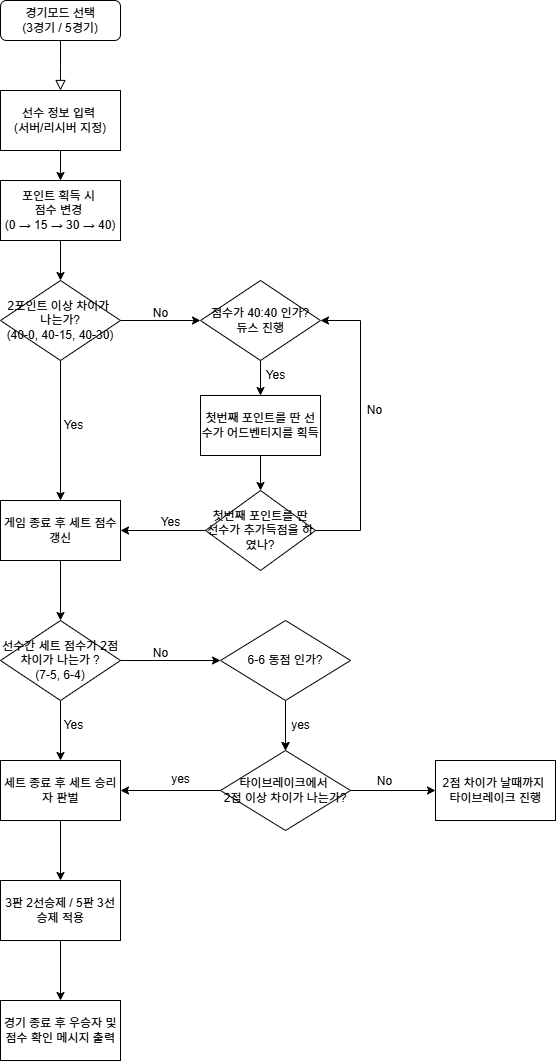

The diagram above was exported from draw.io. Its source (the exported page's mxGraphModel, read from the mxfile embedded in the PNG):
<mxGraphModel dx="1221" dy="759" grid="1" gridSize="10" guides="1" tooltips="1" connect="1" arrows="1" fold="1" page="1" pageScale="1" pageWidth="827" pageHeight="1169" background="#ffffff" math="0" shadow="0">
  <root>
    <mxCell id="WIyWlLk6GJQsqaUBKTNV-0" />
    <mxCell id="WIyWlLk6GJQsqaUBKTNV-1" parent="WIyWlLk6GJQsqaUBKTNV-0" />
    <mxCell id="WIyWlLk6GJQsqaUBKTNV-2" value="" style="rounded=0;html=1;jettySize=auto;orthogonalLoop=1;fontSize=11;endArrow=block;endFill=0;endSize=8;strokeWidth=1;shadow=0;labelBackgroundColor=none;edgeStyle=orthogonalEdgeStyle;" parent="WIyWlLk6GJQsqaUBKTNV-1" source="WIyWlLk6GJQsqaUBKTNV-3" edge="1">
      <mxGeometry relative="1" as="geometry">
        <mxPoint x="210" y="145" as="targetPoint" />
      </mxGeometry>
    </mxCell>
    <mxCell id="WIyWlLk6GJQsqaUBKTNV-3" value="경기모드 선택&lt;div&gt;(3경기 / 5경기)&lt;/div&gt;" style="rounded=1;whiteSpace=wrap;html=1;fontSize=12;glass=0;strokeWidth=1;shadow=0;" parent="WIyWlLk6GJQsqaUBKTNV-1" vertex="1">
      <mxGeometry x="150" y="55" width="120" height="40" as="geometry" />
    </mxCell>
    <mxCell id="43XMM6MiabJbt-BklJYa-3" style="edgeStyle=orthogonalEdgeStyle;rounded=0;orthogonalLoop=1;jettySize=auto;html=1;exitX=0.5;exitY=1;exitDx=0;exitDy=0;" parent="WIyWlLk6GJQsqaUBKTNV-1" source="43XMM6MiabJbt-BklJYa-0" target="43XMM6MiabJbt-BklJYa-1" edge="1">
      <mxGeometry relative="1" as="geometry" />
    </mxCell>
    <mxCell id="43XMM6MiabJbt-BklJYa-0" value="선수 정보 입력&amp;nbsp;&lt;div&gt;(서버/리시버 지정)&lt;/div&gt;" style="rounded=0;whiteSpace=wrap;html=1;" parent="WIyWlLk6GJQsqaUBKTNV-1" vertex="1">
      <mxGeometry x="150" y="145" width="120" height="60" as="geometry" />
    </mxCell>
    <mxCell id="43XMM6MiabJbt-BklJYa-42" value="" style="edgeStyle=orthogonalEdgeStyle;rounded=0;orthogonalLoop=1;jettySize=auto;html=1;" parent="WIyWlLk6GJQsqaUBKTNV-1" source="43XMM6MiabJbt-BklJYa-1" target="43XMM6MiabJbt-BklJYa-37" edge="1">
      <mxGeometry relative="1" as="geometry" />
    </mxCell>
    <mxCell id="43XMM6MiabJbt-BklJYa-1" value="포인트 획득 시&amp;nbsp;&lt;div&gt;점수 변경&amp;nbsp;&lt;div&gt;(0 → 15 → 30 → 40)&lt;/div&gt;&lt;/div&gt;" style="rounded=0;whiteSpace=wrap;html=1;" parent="WIyWlLk6GJQsqaUBKTNV-1" vertex="1">
      <mxGeometry x="150" y="235" width="120" height="60" as="geometry" />
    </mxCell>
    <mxCell id="43XMM6MiabJbt-BklJYa-45" value="" style="edgeStyle=orthogonalEdgeStyle;rounded=0;orthogonalLoop=1;jettySize=auto;html=1;" parent="WIyWlLk6GJQsqaUBKTNV-1" source="43XMM6MiabJbt-BklJYa-4" target="43XMM6MiabJbt-BklJYa-5" edge="1">
      <mxGeometry relative="1" as="geometry" />
    </mxCell>
    <mxCell id="43XMM6MiabJbt-BklJYa-4" value="점수가 40:40 인가?&lt;div&gt;듀스 진행&lt;/div&gt;" style="rhombus;whiteSpace=wrap;html=1;" parent="WIyWlLk6GJQsqaUBKTNV-1" vertex="1">
      <mxGeometry x="350" y="335" width="120" height="80" as="geometry" />
    </mxCell>
    <mxCell id="43XMM6MiabJbt-BklJYa-67" value="" style="edgeStyle=orthogonalEdgeStyle;rounded=0;orthogonalLoop=1;jettySize=auto;html=1;" parent="WIyWlLk6GJQsqaUBKTNV-1" source="43XMM6MiabJbt-BklJYa-5" target="43XMM6MiabJbt-BklJYa-66" edge="1">
      <mxGeometry relative="1" as="geometry" />
    </mxCell>
    <mxCell id="43XMM6MiabJbt-BklJYa-5" value="&lt;font&gt;첫번째 포인트를 딴 선수가 어드벤티지를 획득&lt;/font&gt;" style="rounded=0;whiteSpace=wrap;html=1;" parent="WIyWlLk6GJQsqaUBKTNV-1" vertex="1">
      <mxGeometry x="350" y="450" width="120" height="60" as="geometry" />
    </mxCell>
    <mxCell id="43XMM6MiabJbt-BklJYa-47" value="" style="edgeStyle=orthogonalEdgeStyle;rounded=0;orthogonalLoop=1;jettySize=auto;html=1;" parent="WIyWlLk6GJQsqaUBKTNV-1" source="43XMM6MiabJbt-BklJYa-37" target="43XMM6MiabJbt-BklJYa-4" edge="1">
      <mxGeometry relative="1" as="geometry" />
    </mxCell>
    <mxCell id="43XMM6MiabJbt-BklJYa-50" value="" style="edgeStyle=orthogonalEdgeStyle;rounded=0;orthogonalLoop=1;jettySize=auto;html=1;" parent="WIyWlLk6GJQsqaUBKTNV-1" source="43XMM6MiabJbt-BklJYa-37" target="43XMM6MiabJbt-BklJYa-49" edge="1">
      <mxGeometry relative="1" as="geometry" />
    </mxCell>
    <mxCell id="43XMM6MiabJbt-BklJYa-37" value="&lt;font&gt;2포인트 이상 차이가&amp;nbsp;&lt;/font&gt;&lt;div&gt;&lt;font&gt;나는가?&lt;/font&gt;&lt;/div&gt;&lt;div&gt;&lt;font&gt;(40-0, 40-15, 40-30)&lt;/font&gt;&lt;/div&gt;" style="rhombus;whiteSpace=wrap;html=1;" parent="WIyWlLk6GJQsqaUBKTNV-1" vertex="1">
      <mxGeometry x="150" y="335" width="120" height="80" as="geometry" />
    </mxCell>
    <mxCell id="43XMM6MiabJbt-BklJYa-48" value="No" style="text;html=1;align=center;verticalAlign=middle;resizable=0;points=[];autosize=1;strokeColor=none;fillColor=none;" parent="WIyWlLk6GJQsqaUBKTNV-1" vertex="1">
      <mxGeometry x="290" y="353" width="40" height="30" as="geometry" />
    </mxCell>
    <mxCell id="43XMM6MiabJbt-BklJYa-54" value="" style="edgeStyle=orthogonalEdgeStyle;rounded=0;orthogonalLoop=1;jettySize=auto;html=1;entryX=0.5;entryY=0;entryDx=0;entryDy=0;" parent="WIyWlLk6GJQsqaUBKTNV-1" source="43XMM6MiabJbt-BklJYa-49" target="43XMM6MiabJbt-BklJYa-57" edge="1">
      <mxGeometry relative="1" as="geometry">
        <mxPoint x="210" y="545" as="targetPoint" />
      </mxGeometry>
    </mxCell>
    <mxCell id="43XMM6MiabJbt-BklJYa-49" value="&lt;font&gt;게임 종료 후 세트 점수 갱신&lt;/font&gt;" style="whiteSpace=wrap;html=1;" parent="WIyWlLk6GJQsqaUBKTNV-1" vertex="1">
      <mxGeometry x="150" y="555" width="120" height="60" as="geometry" />
    </mxCell>
    <mxCell id="43XMM6MiabJbt-BklJYa-60" value="" style="edgeStyle=orthogonalEdgeStyle;rounded=0;orthogonalLoop=1;jettySize=auto;html=1;" parent="WIyWlLk6GJQsqaUBKTNV-1" source="43XMM6MiabJbt-BklJYa-57" target="43XMM6MiabJbt-BklJYa-59" edge="1">
      <mxGeometry relative="1" as="geometry" />
    </mxCell>
    <mxCell id="43XMM6MiabJbt-BklJYa-79" value="" style="edgeStyle=orthogonalEdgeStyle;rounded=0;orthogonalLoop=1;jettySize=auto;html=1;" parent="WIyWlLk6GJQsqaUBKTNV-1" source="43XMM6MiabJbt-BklJYa-57" target="43XMM6MiabJbt-BklJYa-78" edge="1">
      <mxGeometry relative="1" as="geometry" />
    </mxCell>
    <mxCell id="43XMM6MiabJbt-BklJYa-57" value="선수간 세트 점수가 2점 차이가 나는가 ?&lt;div&gt;(7-5, 6-4)&lt;/div&gt;" style="rhombus;whiteSpace=wrap;html=1;" parent="WIyWlLk6GJQsqaUBKTNV-1" vertex="1">
      <mxGeometry x="150" y="675" width="120" height="80" as="geometry" />
    </mxCell>
    <mxCell id="43XMM6MiabJbt-BklJYa-62" value="" style="edgeStyle=orthogonalEdgeStyle;rounded=0;orthogonalLoop=1;jettySize=auto;html=1;" parent="WIyWlLk6GJQsqaUBKTNV-1" source="43XMM6MiabJbt-BklJYa-59" target="43XMM6MiabJbt-BklJYa-61" edge="1">
      <mxGeometry relative="1" as="geometry" />
    </mxCell>
    <mxCell id="43XMM6MiabJbt-BklJYa-64" value="" style="edgeStyle=orthogonalEdgeStyle;rounded=0;orthogonalLoop=1;jettySize=auto;html=1;" parent="WIyWlLk6GJQsqaUBKTNV-1" source="43XMM6MiabJbt-BklJYa-59" target="43XMM6MiabJbt-BklJYa-61" edge="1">
      <mxGeometry relative="1" as="geometry" />
    </mxCell>
    <mxCell id="43XMM6MiabJbt-BklJYa-59" value="6-6 동점 인가?" style="rhombus;whiteSpace=wrap;html=1;" parent="WIyWlLk6GJQsqaUBKTNV-1" vertex="1">
      <mxGeometry x="370" y="675" width="130" height="80" as="geometry" />
    </mxCell>
    <mxCell id="43XMM6MiabJbt-BklJYa-82" value="" style="edgeStyle=orthogonalEdgeStyle;rounded=0;orthogonalLoop=1;jettySize=auto;html=1;" parent="WIyWlLk6GJQsqaUBKTNV-1" source="43XMM6MiabJbt-BklJYa-61" target="43XMM6MiabJbt-BklJYa-81" edge="1">
      <mxGeometry relative="1" as="geometry" />
    </mxCell>
    <mxCell id="43XMM6MiabJbt-BklJYa-85" style="edgeStyle=orthogonalEdgeStyle;rounded=0;orthogonalLoop=1;jettySize=auto;html=1;" parent="WIyWlLk6GJQsqaUBKTNV-1" source="43XMM6MiabJbt-BklJYa-61" target="43XMM6MiabJbt-BklJYa-78" edge="1">
      <mxGeometry relative="1" as="geometry" />
    </mxCell>
    <mxCell id="43XMM6MiabJbt-BklJYa-61" value="타이브레이크에서&amp;nbsp;&lt;div&gt;2점 이상 차이가 나는가?&lt;/div&gt;" style="rhombus;whiteSpace=wrap;html=1;" parent="WIyWlLk6GJQsqaUBKTNV-1" vertex="1">
      <mxGeometry x="370" y="805" width="130" height="80" as="geometry" />
    </mxCell>
    <mxCell id="43XMM6MiabJbt-BklJYa-63" value="No" style="text;html=1;align=center;verticalAlign=middle;resizable=0;points=[];autosize=1;strokeColor=none;fillColor=none;" parent="WIyWlLk6GJQsqaUBKTNV-1" vertex="1">
      <mxGeometry x="290" y="693" width="40" height="30" as="geometry" />
    </mxCell>
    <mxCell id="43XMM6MiabJbt-BklJYa-65" value="yes" style="text;html=1;align=center;verticalAlign=middle;resizable=0;points=[];autosize=1;strokeColor=none;fillColor=none;" parent="WIyWlLk6GJQsqaUBKTNV-1" vertex="1">
      <mxGeometry x="430" y="765" width="40" height="30" as="geometry" />
    </mxCell>
    <mxCell id="43XMM6MiabJbt-BklJYa-70" style="edgeStyle=orthogonalEdgeStyle;rounded=0;orthogonalLoop=1;jettySize=auto;html=1;entryX=1;entryY=0.5;entryDx=0;entryDy=0;" parent="WIyWlLk6GJQsqaUBKTNV-1" source="43XMM6MiabJbt-BklJYa-66" target="43XMM6MiabJbt-BklJYa-4" edge="1">
      <mxGeometry relative="1" as="geometry">
        <Array as="points">
          <mxPoint x="510" y="585" />
          <mxPoint x="510" y="375" />
        </Array>
      </mxGeometry>
    </mxCell>
    <mxCell id="43XMM6MiabJbt-BklJYa-71" style="edgeStyle=orthogonalEdgeStyle;rounded=0;orthogonalLoop=1;jettySize=auto;html=1;" parent="WIyWlLk6GJQsqaUBKTNV-1" source="43XMM6MiabJbt-BklJYa-66" target="43XMM6MiabJbt-BklJYa-49" edge="1">
      <mxGeometry relative="1" as="geometry" />
    </mxCell>
    <mxCell id="43XMM6MiabJbt-BklJYa-66" value="&lt;font&gt;첫번째 포인트를 딴 선수가 추가득점을 하였나?&lt;/font&gt;" style="rhombus;whiteSpace=wrap;html=1;rounded=0;" parent="WIyWlLk6GJQsqaUBKTNV-1" vertex="1">
      <mxGeometry x="355" y="545" width="110" height="80" as="geometry" />
    </mxCell>
    <mxCell id="43XMM6MiabJbt-BklJYa-72" value="No" style="text;html=1;align=center;verticalAlign=middle;resizable=0;points=[];autosize=1;strokeColor=none;fillColor=none;" parent="WIyWlLk6GJQsqaUBKTNV-1" vertex="1">
      <mxGeometry x="504" y="450" width="40" height="30" as="geometry" />
    </mxCell>
    <mxCell id="43XMM6MiabJbt-BklJYa-73" value="Yes" style="text;html=1;align=center;verticalAlign=middle;resizable=0;points=[];autosize=1;strokeColor=none;fillColor=none;" parent="WIyWlLk6GJQsqaUBKTNV-1" vertex="1">
      <mxGeometry x="203" y="465" width="40" height="30" as="geometry" />
    </mxCell>
    <mxCell id="43XMM6MiabJbt-BklJYa-74" value="Yes" style="text;html=1;align=center;verticalAlign=middle;resizable=0;points=[];autosize=1;strokeColor=none;fillColor=none;" parent="WIyWlLk6GJQsqaUBKTNV-1" vertex="1">
      <mxGeometry x="405" y="415" width="40" height="30" as="geometry" />
    </mxCell>
    <mxCell id="43XMM6MiabJbt-BklJYa-94" value="" style="edgeStyle=orthogonalEdgeStyle;rounded=0;orthogonalLoop=1;jettySize=auto;html=1;" parent="WIyWlLk6GJQsqaUBKTNV-1" source="43XMM6MiabJbt-BklJYa-78" target="43XMM6MiabJbt-BklJYa-93" edge="1">
      <mxGeometry relative="1" as="geometry" />
    </mxCell>
    <mxCell id="43XMM6MiabJbt-BklJYa-78" value="세트 종료 후 세트 승리자 판별" style="whiteSpace=wrap;html=1;" parent="WIyWlLk6GJQsqaUBKTNV-1" vertex="1">
      <mxGeometry x="150" y="815" width="120" height="60" as="geometry" />
    </mxCell>
    <mxCell id="43XMM6MiabJbt-BklJYa-81" value="2점 차이가 날때까지&amp;nbsp;&lt;div&gt;타이브레이크 진행&lt;/div&gt;" style="whiteSpace=wrap;html=1;" parent="WIyWlLk6GJQsqaUBKTNV-1" vertex="1">
      <mxGeometry x="585" y="815" width="120" height="60" as="geometry" />
    </mxCell>
    <mxCell id="43XMM6MiabJbt-BklJYa-83" value="No" style="text;html=1;align=center;verticalAlign=middle;resizable=0;points=[];autosize=1;strokeColor=none;fillColor=none;" parent="WIyWlLk6GJQsqaUBKTNV-1" vertex="1">
      <mxGeometry x="514" y="821" width="40" height="30" as="geometry" />
    </mxCell>
    <mxCell id="43XMM6MiabJbt-BklJYa-84" value="Yes" style="text;html=1;align=center;verticalAlign=middle;resizable=0;points=[];autosize=1;strokeColor=none;fillColor=none;" parent="WIyWlLk6GJQsqaUBKTNV-1" vertex="1">
      <mxGeometry x="203" y="765" width="40" height="30" as="geometry" />
    </mxCell>
    <mxCell id="43XMM6MiabJbt-BklJYa-86" value="Yes" style="text;html=1;align=center;verticalAlign=middle;resizable=0;points=[];autosize=1;strokeColor=none;fillColor=none;" parent="WIyWlLk6GJQsqaUBKTNV-1" vertex="1">
      <mxGeometry x="300" y="562" width="40" height="30" as="geometry" />
    </mxCell>
    <mxCell id="43XMM6MiabJbt-BklJYa-90" value="yes" style="text;html=1;align=center;verticalAlign=middle;resizable=0;points=[];autosize=1;strokeColor=none;fillColor=none;" parent="WIyWlLk6GJQsqaUBKTNV-1" vertex="1">
      <mxGeometry x="310" y="819" width="40" height="30" as="geometry" />
    </mxCell>
    <mxCell id="43XMM6MiabJbt-BklJYa-91" value="경기 종료 후 우승자 및 점수 확인 메시지 출력" style="whiteSpace=wrap;html=1;" parent="WIyWlLk6GJQsqaUBKTNV-1" vertex="1">
      <mxGeometry x="150" y="1055" width="120" height="60" as="geometry" />
    </mxCell>
    <mxCell id="43XMM6MiabJbt-BklJYa-95" value="" style="edgeStyle=orthogonalEdgeStyle;rounded=0;orthogonalLoop=1;jettySize=auto;html=1;" parent="WIyWlLk6GJQsqaUBKTNV-1" source="43XMM6MiabJbt-BklJYa-93" target="43XMM6MiabJbt-BklJYa-91" edge="1">
      <mxGeometry relative="1" as="geometry" />
    </mxCell>
    <mxCell id="43XMM6MiabJbt-BklJYa-93" value="3판 2선승제 / 5판 3선승제 적용" style="whiteSpace=wrap;html=1;" parent="WIyWlLk6GJQsqaUBKTNV-1" vertex="1">
      <mxGeometry x="150" y="935" width="120" height="60" as="geometry" />
    </mxCell>
  </root>
</mxGraphModel>